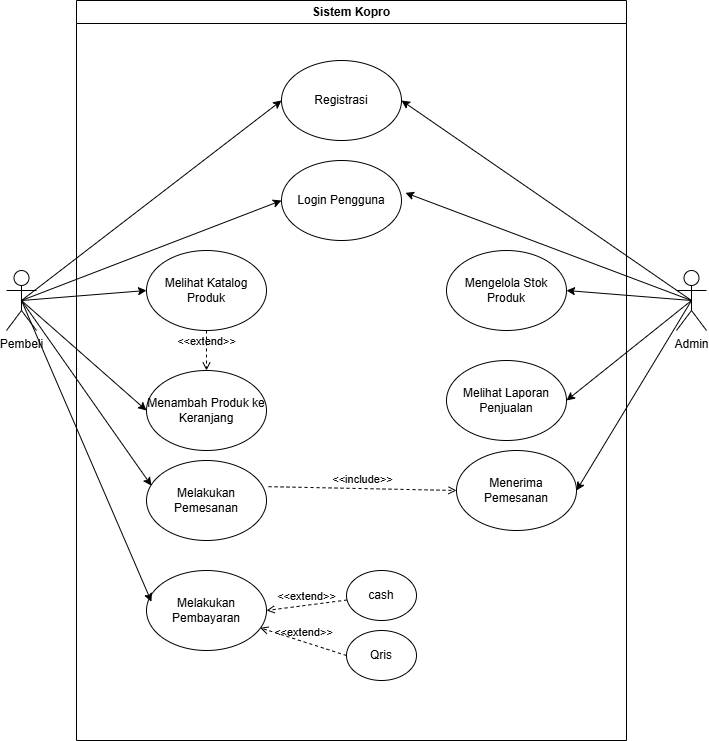

The diagram above was exported from draw.io. Its source (the exported page's mxGraphModel, read from the mxfile embedded in the PNG):
<mxGraphModel dx="1441" dy="721" grid="1" gridSize="10" guides="1" tooltips="1" connect="1" arrows="1" fold="1" page="1" pageScale="1" pageWidth="850" pageHeight="1100" math="0" shadow="0">
  <root>
    <mxCell id="0" />
    <mxCell id="1" parent="0" />
    <mxCell id="ilqlCitL1yD4XBKRza4t-1" parent="1" style="swimlane;whiteSpace=wrap;html=1;" value="Sistem Kopro" vertex="1">
      <mxGeometry height="740" width="550" x="160" y="190" as="geometry" />
    </mxCell>
    <mxCell id="ilqlCitL1yD4XBKRza4t-5" parent="ilqlCitL1yD4XBKRza4t-1" style="ellipse;whiteSpace=wrap;html=1;" value="Registrasi" vertex="1">
      <mxGeometry height="80" width="120" x="205" y="60" as="geometry" />
    </mxCell>
    <mxCell id="ilqlCitL1yD4XBKRza4t-6" parent="ilqlCitL1yD4XBKRza4t-1" style="ellipse;whiteSpace=wrap;html=1;" value="Login Pengguna" vertex="1">
      <mxGeometry height="80" width="120" x="205" y="160" as="geometry" />
    </mxCell>
    <mxCell id="ilqlCitL1yD4XBKRza4t-7" parent="ilqlCitL1yD4XBKRza4t-1" style="ellipse;whiteSpace=wrap;html=1;" value="Melihat Katalog Produk" vertex="1">
      <mxGeometry height="80" width="120" x="70" y="250" as="geometry" />
    </mxCell>
    <mxCell id="ilqlCitL1yD4XBKRza4t-8" parent="ilqlCitL1yD4XBKRza4t-1" style="ellipse;whiteSpace=wrap;html=1;" value="Menambah Produk ke Keranjang" vertex="1">
      <mxGeometry height="80" width="120" x="70" y="370" as="geometry" />
    </mxCell>
    <mxCell id="ilqlCitL1yD4XBKRza4t-9" parent="ilqlCitL1yD4XBKRza4t-1" style="ellipse;whiteSpace=wrap;html=1;" value="Melakukan Pemesanan" vertex="1">
      <mxGeometry height="80" width="120" x="70" y="460" as="geometry" />
    </mxCell>
    <mxCell id="ilqlCitL1yD4XBKRza4t-10" parent="ilqlCitL1yD4XBKRza4t-1" style="ellipse;whiteSpace=wrap;html=1;" value="Melakukan Pembayaran" vertex="1">
      <mxGeometry height="80" width="120" x="70" y="570" as="geometry" />
    </mxCell>
    <mxCell id="ilqlCitL1yD4XBKRza4t-11" parent="ilqlCitL1yD4XBKRza4t-1" style="ellipse;whiteSpace=wrap;html=1;" value="cash" vertex="1">
      <mxGeometry height="50" width="70" x="270" y="570" as="geometry" />
    </mxCell>
    <mxCell id="ilqlCitL1yD4XBKRza4t-12" parent="ilqlCitL1yD4XBKRza4t-1" style="ellipse;whiteSpace=wrap;html=1;" value="Qris" vertex="1">
      <mxGeometry height="50" width="70" x="270" y="630" as="geometry" />
    </mxCell>
    <mxCell id="ilqlCitL1yD4XBKRza4t-13" parent="ilqlCitL1yD4XBKRza4t-1" style="ellipse;whiteSpace=wrap;html=1;" value="Mengelola Stok Produk" vertex="1">
      <mxGeometry height="80" width="120" x="370" y="250" as="geometry" />
    </mxCell>
    <mxCell id="ilqlCitL1yD4XBKRza4t-14" parent="ilqlCitL1yD4XBKRza4t-1" style="ellipse;whiteSpace=wrap;html=1;" value="Melihat Laporan Penjualan" vertex="1">
      <mxGeometry height="80" width="120" x="370" y="360" as="geometry" />
    </mxCell>
    <mxCell id="ilqlCitL1yD4XBKRza4t-15" parent="ilqlCitL1yD4XBKRza4t-1" style="ellipse;whiteSpace=wrap;html=1;" value="Menerima Pemesanan" vertex="1">
      <mxGeometry height="80" width="120" x="380" y="450" as="geometry" />
    </mxCell>
    <mxCell id="ilqlCitL1yD4XBKRza4t-28" edge="1" parent="ilqlCitL1yD4XBKRza4t-1" source="ilqlCitL1yD4XBKRza4t-7" style="html=1;verticalAlign=bottom;labelBackgroundColor=none;endArrow=open;endFill=0;dashed=1;rounded=0;exitX=0.5;exitY=1;exitDx=0;exitDy=0;entryX=0.5;entryY=0;entryDx=0;entryDy=0;" target="ilqlCitL1yD4XBKRza4t-8" value="&amp;lt;&amp;lt;extend&amp;gt;&amp;gt;">
      <mxGeometry relative="1" width="160" as="geometry">
        <mxPoint x="300" y="360" as="sourcePoint" />
        <mxPoint x="460" y="360" as="targetPoint" />
      </mxGeometry>
    </mxCell>
    <mxCell id="ilqlCitL1yD4XBKRza4t-30" edge="1" parent="ilqlCitL1yD4XBKRza4t-1" source="ilqlCitL1yD4XBKRza4t-11" style="html=1;verticalAlign=bottom;labelBackgroundColor=none;endArrow=open;endFill=0;dashed=1;rounded=0;entryX=1;entryY=0.5;entryDx=0;entryDy=0;" target="ilqlCitL1yD4XBKRza4t-10" value="&amp;lt;&amp;lt;extend&amp;gt;&amp;gt;">
      <mxGeometry relative="1" width="160" as="geometry">
        <mxPoint x="180" y="390" as="sourcePoint" />
        <mxPoint x="180" y="430" as="targetPoint" />
      </mxGeometry>
    </mxCell>
    <mxCell id="ilqlCitL1yD4XBKRza4t-31" edge="1" parent="ilqlCitL1yD4XBKRza4t-1" source="ilqlCitL1yD4XBKRza4t-12" style="html=1;verticalAlign=bottom;labelBackgroundColor=none;endArrow=open;endFill=0;dashed=1;rounded=0;exitX=0;exitY=0.5;exitDx=0;exitDy=0;entryX=0.947;entryY=0.717;entryDx=0;entryDy=0;entryPerimeter=0;" target="ilqlCitL1yD4XBKRza4t-10" value="&amp;lt;&amp;lt;extend&amp;gt;&amp;gt;">
      <mxGeometry relative="1" width="160" as="geometry">
        <mxPoint x="190" y="650" as="sourcePoint" />
        <mxPoint x="190" y="630" as="targetPoint" />
      </mxGeometry>
    </mxCell>
    <mxCell id="ilqlCitL1yD4XBKRza4t-32" edge="1" parent="ilqlCitL1yD4XBKRza4t-1" source="ilqlCitL1yD4XBKRza4t-9" style="html=1;verticalAlign=bottom;labelBackgroundColor=none;endArrow=open;endFill=0;dashed=1;rounded=0;exitX=1.017;exitY=0.327;exitDx=0;exitDy=0;exitPerimeter=0;entryX=0;entryY=0.5;entryDx=0;entryDy=0;" target="ilqlCitL1yD4XBKRza4t-15" value="&amp;lt;&amp;lt;include&amp;gt;&amp;gt;">
      <mxGeometry relative="1" width="160" as="geometry">
        <mxPoint x="300" y="360" as="sourcePoint" />
        <mxPoint x="460" y="360" as="targetPoint" />
      </mxGeometry>
    </mxCell>
    <mxCell id="ilqlCitL1yD4XBKRza4t-2" parent="1" style="shape=umlActor;verticalLabelPosition=bottom;verticalAlign=top;html=1;outlineConnect=0;" value="Pembeli" vertex="1">
      <mxGeometry height="60" width="30" x="90" y="460" as="geometry" />
    </mxCell>
    <mxCell id="ilqlCitL1yD4XBKRza4t-3" parent="1" style="shape=umlActor;verticalLabelPosition=bottom;verticalAlign=top;html=1;outlineConnect=0;" value="Admin" vertex="1">
      <mxGeometry height="60" width="30" x="760" y="460" as="geometry" />
    </mxCell>
    <mxCell id="ilqlCitL1yD4XBKRza4t-16" edge="1" parent="1" source="ilqlCitL1yD4XBKRza4t-2" style="endArrow=classic;html=1;rounded=0;exitX=0.5;exitY=0.5;exitDx=0;exitDy=0;exitPerimeter=0;entryX=0;entryY=0.5;entryDx=0;entryDy=0;" target="ilqlCitL1yD4XBKRza4t-5" value="">
      <mxGeometry height="50" relative="1" width="50" as="geometry">
        <mxPoint x="150" y="540" as="sourcePoint" />
        <mxPoint x="200" y="490" as="targetPoint" />
      </mxGeometry>
    </mxCell>
    <mxCell id="ilqlCitL1yD4XBKRza4t-17" edge="1" parent="1" source="ilqlCitL1yD4XBKRza4t-2" style="endArrow=classic;html=1;rounded=0;exitX=0.5;exitY=0.5;exitDx=0;exitDy=0;exitPerimeter=0;entryX=0;entryY=0.5;entryDx=0;entryDy=0;" target="ilqlCitL1yD4XBKRza4t-6" value="">
      <mxGeometry height="50" relative="1" width="50" as="geometry">
        <mxPoint x="340" y="760" as="sourcePoint" />
        <mxPoint x="360" y="400" as="targetPoint" />
      </mxGeometry>
    </mxCell>
    <mxCell id="ilqlCitL1yD4XBKRza4t-18" edge="1" parent="1" source="ilqlCitL1yD4XBKRza4t-2" style="endArrow=classic;html=1;rounded=0;exitX=0.5;exitY=0.5;exitDx=0;exitDy=0;exitPerimeter=0;entryX=0;entryY=0.5;entryDx=0;entryDy=0;" target="ilqlCitL1yD4XBKRza4t-7" value="">
      <mxGeometry height="50" relative="1" width="50" as="geometry">
        <mxPoint x="390" y="540" as="sourcePoint" />
        <mxPoint x="650" y="440" as="targetPoint" />
      </mxGeometry>
    </mxCell>
    <mxCell id="ilqlCitL1yD4XBKRza4t-19" edge="1" parent="1" source="ilqlCitL1yD4XBKRza4t-2" style="endArrow=classic;html=1;rounded=0;exitX=0.5;exitY=0.5;exitDx=0;exitDy=0;exitPerimeter=0;entryX=0;entryY=0.5;entryDx=0;entryDy=0;" target="ilqlCitL1yD4XBKRza4t-8" value="">
      <mxGeometry height="50" relative="1" width="50" as="geometry">
        <mxPoint x="660" y="630" as="sourcePoint" />
        <mxPoint x="785" y="620" as="targetPoint" />
      </mxGeometry>
    </mxCell>
    <mxCell id="ilqlCitL1yD4XBKRza4t-20" edge="1" parent="1" source="ilqlCitL1yD4XBKRza4t-2" style="endArrow=classic;html=1;rounded=0;exitX=0.5;exitY=0.5;exitDx=0;exitDy=0;exitPerimeter=0;entryX=0.041;entryY=0.314;entryDx=0;entryDy=0;entryPerimeter=0;" target="ilqlCitL1yD4XBKRza4t-9" value="">
      <mxGeometry height="50" relative="1" width="50" as="geometry">
        <mxPoint x="460" y="550" as="sourcePoint" />
        <mxPoint x="585" y="540" as="targetPoint" />
      </mxGeometry>
    </mxCell>
    <mxCell id="ilqlCitL1yD4XBKRza4t-21" edge="1" parent="1" source="ilqlCitL1yD4XBKRza4t-2" style="endArrow=classic;html=1;rounded=0;exitX=0.5;exitY=0.5;exitDx=0;exitDy=0;exitPerimeter=0;entryX=0.041;entryY=0.39;entryDx=0;entryDy=0;entryPerimeter=0;" target="ilqlCitL1yD4XBKRza4t-10" value="">
      <mxGeometry height="50" relative="1" width="50" as="geometry">
        <mxPoint x="490" y="600" as="sourcePoint" />
        <mxPoint x="620" y="785" as="targetPoint" />
      </mxGeometry>
    </mxCell>
    <mxCell id="ilqlCitL1yD4XBKRza4t-22" edge="1" parent="1" source="ilqlCitL1yD4XBKRza4t-3" style="endArrow=classic;html=1;rounded=0;exitX=0.5;exitY=0.5;exitDx=0;exitDy=0;exitPerimeter=0;entryX=1;entryY=0.5;entryDx=0;entryDy=0;" target="ilqlCitL1yD4XBKRza4t-13" value="">
      <mxGeometry height="50" relative="1" width="50" as="geometry">
        <mxPoint x="430" y="680" as="sourcePoint" />
        <mxPoint x="560" y="865" as="targetPoint" />
      </mxGeometry>
    </mxCell>
    <mxCell id="ilqlCitL1yD4XBKRza4t-23" edge="1" parent="1" source="ilqlCitL1yD4XBKRza4t-3" style="endArrow=classic;html=1;rounded=0;exitX=0.5;exitY=0.5;exitDx=0;exitDy=0;exitPerimeter=0;entryX=1;entryY=0.5;entryDx=0;entryDy=0;" target="ilqlCitL1yD4XBKRza4t-14" value="">
      <mxGeometry height="50" relative="1" width="50" as="geometry">
        <mxPoint x="640" y="600" as="sourcePoint" />
        <mxPoint x="770" y="785" as="targetPoint" />
      </mxGeometry>
    </mxCell>
    <mxCell id="ilqlCitL1yD4XBKRza4t-25" edge="1" parent="1" source="ilqlCitL1yD4XBKRza4t-3" style="endArrow=classic;html=1;rounded=0;exitX=0.5;exitY=0.5;exitDx=0;exitDy=0;exitPerimeter=0;entryX=1;entryY=0.5;entryDx=0;entryDy=0;" target="ilqlCitL1yD4XBKRza4t-15" value="">
      <mxGeometry height="50" relative="1" width="50" as="geometry">
        <mxPoint x="690" y="710" as="sourcePoint" />
        <mxPoint x="820" y="895" as="targetPoint" />
      </mxGeometry>
    </mxCell>
    <mxCell id="ilqlCitL1yD4XBKRza4t-26" edge="1" parent="1" source="ilqlCitL1yD4XBKRza4t-3" style="endArrow=classic;html=1;rounded=0;exitX=0.5;exitY=0.5;exitDx=0;exitDy=0;exitPerimeter=0;entryX=1;entryY=0.5;entryDx=0;entryDy=0;" target="ilqlCitL1yD4XBKRza4t-5" value="">
      <mxGeometry height="50" relative="1" width="50" as="geometry">
        <mxPoint x="770" y="700" as="sourcePoint" />
        <mxPoint x="900" y="885" as="targetPoint" />
      </mxGeometry>
    </mxCell>
    <mxCell id="ilqlCitL1yD4XBKRza4t-27" edge="1" parent="1" source="ilqlCitL1yD4XBKRza4t-3" style="endArrow=classic;html=1;rounded=0;exitX=0.5;exitY=0.5;exitDx=0;exitDy=0;exitPerimeter=0;entryX=1.033;entryY=0.404;entryDx=0;entryDy=0;entryPerimeter=0;" target="ilqlCitL1yD4XBKRza4t-6" value="">
      <mxGeometry height="50" relative="1" width="50" as="geometry">
        <mxPoint x="670" y="540" as="sourcePoint" />
        <mxPoint x="490" y="400" as="targetPoint" />
      </mxGeometry>
    </mxCell>
  </root>
</mxGraphModel>